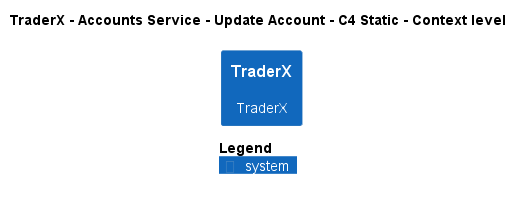

The diagram above was rendered by PlantUML. Its source (embedded in the PNG):
@startuml
!pragma layout smetana
!include ..\..\..\..\..\..\.c4s\C4_Context.puml

AddElementTag("state:new", $bgColor=green, $fontColor=#ffffff, $borderColor=green, $shadowing="False")
AddElementTag("state:changed", $bgColor=orange, $fontColor=#ffffff, $borderColor=orange, $shadowing="False")
AddElementTag("state:removed", $bgColor=red, $fontColor=#ffffff, $borderColor=red, $shadowing="False")

AddRelTag("state:new", $textColor=green, $lineColor=green)
AddRelTag("state:changed", $textColor=orange, $lineColor=orange)
AddRelTag("state:removed", $textColor=red, $lineColor=red)

SHOW_PERSON_PORTRAIT()
LAYOUT_TOP_DOWN()

skinparam linetype polyline

title TraderX - Accounts Service - Update Account - C4 Static - Context level

System(TraderX.SoftwareSystems.TraderX, "TraderX", "TraderX")



SHOW_LEGEND()
@enduml